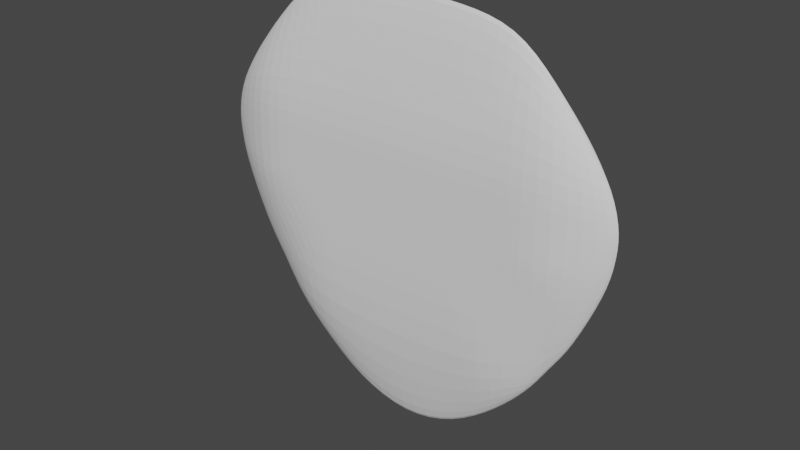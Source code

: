 # Source: activity_app_badge.blend  (saved by Blender 2.80.45; exported with 4.5.12 LTS)
import bpy
from mathutils import Matrix  # noqa: F401  (used for matrix-valued properties, if any)

bpy.ops.wm.read_factory_settings(use_empty=True)
scene = bpy.context.scene
scene.name = 'Scene'

# ---- collections
col_collection = bpy.data.collections.new('Collection'); scene.collection.children.link(col_collection)

# ---- world
world_world = bpy.data.worlds.new('World'); scene.world = world_world
world_world.use_nodes = True; world_world.node_tree.nodes.clear()
_N = world_world.node_tree.nodes; _L = world_world.node_tree.links
n0 = _N.new('ShaderNodeOutputWorld'); n0.name = 'World Output'; n0.location = (300, 300)
n1 = _N.new('ShaderNodeBackground'); n1.name = 'Background'; n1.location = (10, 300)
n1.inputs[0].default_value = (0.05088, 0.05088, 0.05088, 1.0)
_L.new(n1.outputs[0], n0.inputs[0])
n0.is_active_output = True
world_world.color = (0.05088, 0.05088, 0.05088)
world_world.use_sun_shadow = False
world_world.sun_shadow_jitter_overblur = 0.0

# ---- meshes
me_plane_001 = bpy.data.meshes.new('Plane.001')
me_plane_001.from_pydata([(0.8242, 0.5791, -3.816e-08), (0.4936, -0.7304, 2.444e-08), (0.9542, 0.01282, 1.162e-09), (0.4974, 0.9506, -4.474e-09), (0.5012, 4.125e-09, 0.09437), (0.6291, -0.571, 3.889e-08), (0.9453, 0.4141, -7.788e-09), (0.2549, 0.9905, -8.604e-10), (0.267, -0.9203, 7.228e-09), (0.813, -0.2941, 1.867e-08), (0.6694, 0.7757, -2.033e-08), (0.5012, 0.5, 0.09437), (0.5012, -0.5, 0.09437), (0.2518, 4.125e-09, 0.09437), (0.7506, 4.125e-09, 0.09437), (0.7323, -0.4268, 6.639e-09), (0.2518, -0.5, 0.09437), (0.2518, 0.5, 0.09437), (0.7506, 0.5, 0.09437), (0.9894, 0.2595, 1.133e-09), (0.5012, 0.247, 0.09437), (0.2518, 0.247, 0.09437), (0.7506, 0.247, 0.09437), (0.9783, 0.1413, 9.805e-10), (0.5012, 0.1304, 0.09437), (0.2518, 0.1304, 0.09437), (0.7506, 0.1304, 0.09437), (0.0, -1.0, 0.0), (0.0, 1.0, 0.0), (-0.8242, 0.5791, -3.816e-08), (0.0, 4.125e-09, 0.09437), (-0.4936, -0.7304, 2.444e-08), (-0.9542, 0.01282, 1.162e-09), (-0.4974, 0.9506, -4.474e-09), (-0.5012, 4.125e-09, 0.09437), (0.0, -0.5, 0.09437), (-0.6291, -0.571, 3.889e-08), (-0.9453, 0.4141, -7.788e-09), (-0.2549, 0.9905, -8.604e-10), (0.0, 0.5, 0.09437), (-0.267, -0.9203, 7.228e-09), (-0.813, -0.2941, 1.867e-08), (-0.6694, 0.7757, -2.033e-08), (-0.5012, 0.5, 0.09437), (-0.5012, -0.5, 0.09437), (-0.2518, 4.125e-09, 0.09437), (-0.7506, 4.125e-09, 0.09437), (-0.7323, -0.4268, 6.639e-09), (-0.2518, -0.5, 0.09437), (-0.2518, 0.5, 0.09437), (-0.7506, 0.5, 0.09437), (0.0, 0.247, 0.09437), (-0.9894, 0.2595, 1.133e-09), (-0.5012, 0.247, 0.09437), (-0.2518, 0.247, 0.09437), (-0.7506, 0.247, 0.09437), (0.0, 0.1304, 0.09437), (-0.9783, 0.1413, 9.805e-10), (-0.5012, 0.1304, 0.09437), (-0.2518, 0.1304, 0.09437), (-0.7506, 0.1304, 0.09437), (0.8242, 0.5791, 0.0371), (0.4936, -0.7304, 0.0371), (0.9542, 0.01282, 0.0371), (0.4974, 0.9506, 0.0371), (0.5012, 5.747e-09, 0.1315), (0.6291, -0.571, 0.0371), (0.9453, 0.4141, 0.0371), (0.2549, 0.9905, 0.0371), (0.267, -0.9203, 0.0371), (0.813, -0.2941, 0.0371), (0.6694, 0.7757, 0.0371), (0.5012, 0.5, 0.1315), (0.5012, -0.5, 0.1315), (0.2518, 5.747e-09, 0.1315), (0.7506, 5.747e-09, 0.1315), (0.7323, -0.4268, 0.0371), (0.2518, -0.5, 0.1315), (0.2518, 0.5, 0.1315), (0.7506, 0.5, 0.1315), (0.9894, 0.2595, 0.0371), (0.5012, 0.247, 0.1315), (0.2518, 0.247, 0.1315), (0.7506, 0.247, 0.1315), (0.9783, 0.1413, 0.0371), (0.5012, 0.1304, 0.1315), (0.2518, 0.1304, 0.1315), (0.7506, 0.1304, 0.1315), (0.0, -1.0, 0.0371), (0.0, 1.0, 0.0371), (-0.8242, 0.5791, 0.0371), (0.0, 5.747e-09, 0.1315), (-0.4936, -0.7304, 0.0371), (-0.9542, 0.01282, 0.0371), (-0.4974, 0.9506, 0.0371), (-0.5012, 5.747e-09, 0.1315), (0.0, -0.5, 0.1315), (-0.6291, -0.571, 0.0371), (-0.9453, 0.4141, 0.0371), (-0.2549, 0.9905, 0.0371), (0.0, 0.5, 0.1315), (-0.267, -0.9203, 0.0371), (-0.813, -0.2941, 0.0371), (-0.6694, 0.7757, 0.0371), (-0.5012, 0.5, 0.1315), (-0.5012, -0.5, 0.1315), (-0.2518, 5.747e-09, 0.1315), (-0.7506, 5.747e-09, 0.1315), (-0.7323, -0.4268, 0.0371), (-0.2518, -0.5, 0.1315), (-0.2518, 0.5, 0.1315), (-0.7506, 0.5, 0.1315), (0.0, 0.247, 0.1315), (-0.9894, 0.2595, 0.0371), (-0.5012, 0.247, 0.1315), (-0.2518, 0.247, 0.1315), (-0.7506, 0.247, 0.1315), (0.0, 0.1304, 0.1315), (-0.9783, 0.1413, 0.0371), (-0.5012, 0.1304, 0.1315), (-0.2518, 0.1304, 0.1315), (-0.7506, 0.1304, 0.1315)], [], [(18, 10, 0, 6), (17, 7, 3, 11), (16, 13, 4, 12), (15, 14, 2, 9), (12, 4, 14, 15), (1, 12, 15, 5), (35, 30, 13, 16), (27, 35, 16, 8), (8, 16, 12, 1), (39, 28, 7, 17), (51, 39, 17, 21), (21, 17, 11, 20), (11, 3, 10, 18), (20, 11, 18, 22), (22, 18, 6, 19), (26, 22, 19, 23), (24, 20, 22, 26), (25, 21, 20, 24), (56, 51, 21, 25), (30, 56, 25, 13), (13, 25, 24, 4), (4, 24, 26, 14), (14, 26, 23, 2), (50, 37, 29, 42), (49, 43, 33, 38), (48, 44, 34, 45), (47, 41, 32, 46), (44, 47, 46, 34), (31, 36, 47, 44), (35, 48, 45, 30), (27, 40, 48, 35), (40, 31, 44, 48), (39, 49, 38, 28), (51, 54, 49, 39), (54, 53, 43, 49), (43, 50, 42, 33), (53, 55, 50, 43), (55, 52, 37, 50), (60, 57, 52, 55), (58, 60, 55, 53), (59, 58, 53, 54), (56, 59, 54, 51), (30, 45, 59, 56), (45, 34, 58, 59), (34, 46, 60, 58), (46, 32, 57, 60), (79, 67, 61, 71), (78, 72, 64, 68), (77, 73, 65, 74), (76, 70, 63, 75), (73, 76, 75, 65), (62, 66, 76, 73), (96, 77, 74, 91), (88, 69, 77, 96), (69, 62, 73, 77), (100, 78, 68, 89), (112, 82, 78, 100), (82, 81, 72, 78), (72, 79, 71, 64), (81, 83, 79, 72), (83, 80, 67, 79), (87, 84, 80, 83), (85, 87, 83, 81), (86, 85, 81, 82), (117, 86, 82, 112), (91, 74, 86, 117), (74, 65, 85, 86), (65, 75, 87, 85), (75, 63, 84, 87), (111, 103, 90, 98), (110, 99, 94, 104), (109, 106, 95, 105), (108, 107, 93, 102), (105, 95, 107, 108), (92, 105, 108, 97), (96, 91, 106, 109), (88, 96, 109, 101), (101, 109, 105, 92), (100, 89, 99, 110), (112, 100, 110, 115), (115, 110, 104, 114), (104, 94, 103, 111), (114, 104, 111, 116), (116, 111, 98, 113), (121, 116, 113, 118), (119, 114, 116, 121), (120, 115, 114, 119), (117, 112, 115, 120), (91, 117, 120, 106), (106, 120, 119, 95), (95, 119, 121, 107), (107, 121, 118, 93), (36, 31, 92, 97), (15, 9, 70, 76), (1, 5, 66, 62), (23, 19, 80, 84), (37, 52, 113, 98), (19, 6, 67, 80), (38, 33, 94, 99), (3, 7, 68, 64), (40, 27, 88, 101), (6, 0, 61, 67), (42, 29, 90, 103), (7, 28, 89, 68), (29, 37, 98, 90), (27, 8, 69, 88), (28, 38, 99, 89), (0, 10, 71, 61), (8, 1, 62, 69), (57, 32, 93, 118), (31, 40, 101, 92), (9, 2, 63, 70), (32, 41, 102, 93), (10, 3, 64, 71), (33, 42, 103, 94), (2, 23, 84, 63), (47, 36, 97, 108), (52, 57, 118, 113), (5, 15, 76, 66), (41, 47, 108, 102)])
_uv = me_plane_001.uv_layers.new(name='UVMap')
_uv.uv.foreach_set('vector', [0.75, 0.75, 0.75, 1.0, 1.0, 1.0, 1.0, 0.75, 0.25, 0.75, 0.25, 1.0, 0.5, 1.0, 0.5, 0.75, 0.25, 0.25, 0.25, 0.5, 0.5, 0.5, 0.5, 0.25, 0.75, 0.25, 0.75, 0.5, 1.0, 0.5, 1.0, 0.25, 0.5, 0.25, 0.5, 0.5, 0.75, 0.5, 0.75, 0.25, 0.5, 0.0, 0.5, 0.25, 0.75, 0.25, 0.75, 0.0, 0.0, 0.25, 0.0, 0.5, 0.25, 0.5, 0.25, 0.25, 0.0, 0.0, 0.0, 0.25, 0.25, 0.25, 0.25, 0.0, 0.25, 0.0, 0.25, 0.25, 0.5, 0.25, 0.5, 0.0, 0.0, 0.75, 0.0, 1.0, 0.25, 1.0, 0.25, 0.75, 0.0, 0.6235, 0.0, 0.75, 0.25, 0.75, 0.25, 0.6235, 0.25, 0.6235, 0.25, 0.75, 0.5, 0.75, 0.5, 0.6235, 0.5, 0.75, 0.5, 1.0, 0.75, 1.0, 0.75, 0.75, 0.5, 0.6235, 0.5, 0.75, 0.75, 0.75, 0.75, 0.6235, 0.75, 0.6235, 0.75, 0.75, 1.0, 0.75, 1.0, 0.6235, 0.75, 0.5652, 0.75, 0.6235, 1.0, 0.6235, 1.0, 0.5652, 0.5, 0.5652, 0.5, 0.6235, 0.75, 0.6235, 0.75, 0.5652, 0.25, 0.5652, 0.25, 0.6235, 0.5, 0.6235, 0.5, 0.5652, 0.0, 0.5652, 0.0, 0.6235, 0.25, 0.6235, 0.25, 0.5652, 0.0, 0.5, 0.0, 0.5652, 0.25, 0.5652, 0.25, 0.5, 0.25, 0.5, 0.25, 0.5652, 0.5, 0.5652, 0.5, 0.5, 0.5, 0.5, 0.5, 0.5652, 0.75, 0.5652, 0.75, 0.5, 0.75, 0.5, 0.75, 0.5652, 1.0, 0.5652, 1.0, 0.5, 0.75, 0.75, 1.0, 0.75, 1.0, 1.0, 0.75, 1.0, 0.25, 0.75, 0.5, 0.75, 0.5, 1.0, 0.25, 1.0, 0.25, 0.25, 0.5, 0.25, 0.5, 0.5, 0.25, 0.5, 0.75, 0.25, 1.0, 0.25, 1.0, 0.5, 0.75, 0.5, 0.5, 0.25, 0.75, 0.25, 0.75, 0.5, 0.5, 0.5, 0.5, 0.0, 0.75, 0.0, 0.75, 0.25, 0.5, 0.25, 0.0, 0.25, 0.25, 0.25, 0.25, 0.5, 0.0, 0.5, 0.0, 0.0, 0.25, 0.0, 0.25, 0.25, 0.0, 0.25, 0.25, 0.0, 0.5, 0.0, 0.5, 0.25, 0.25, 0.25, 0.0, 0.75, 0.25, 0.75, 0.25, 1.0, 0.0, 1.0, 0.0, 0.6235, 0.25, 0.6235, 0.25, 0.75, 0.0, 0.75, 0.25, 0.6235, 0.5, 0.6235, 0.5, 0.75, 0.25, 0.75, 0.5, 0.75, 0.75, 0.75, 0.75, 1.0, 0.5, 1.0, 0.5, 0.6235, 0.75, 0.6235, 0.75, 0.75, 0.5, 0.75, 0.75, 0.6235, 1.0, 0.6235, 1.0, 0.75, 0.75, 0.75, 0.75, 0.5652, 1.0, 0.5652, 1.0, 0.6235, 0.75, 0.6235, 0.5, 0.5652, 0.75, 0.5652, 0.75, 0.6235, 0.5, 0.6235, 0.25, 0.5652, 0.5, 0.5652, 0.5, 0.6235, 0.25, 0.6235, 0.0, 0.5652, 0.25, 0.5652, 0.25, 0.6235, 0.0, 0.6235, 0.0, 0.5, 0.25, 0.5, 0.25, 0.5652, 0.0, 0.5652, 0.25, 0.5, 0.5, 0.5, 0.5, 0.5652, 0.25, 0.5652, 0.5, 0.5, 0.75, 0.5, 0.75, 0.5652, 0.5, 0.5652, 0.75, 0.5, 1.0, 0.5, 1.0, 0.5652, 0.75, 0.5652, 0.75, 0.75, 1.0, 0.75, 1.0, 1.0, 0.75, 1.0, 0.25, 0.75, 0.5, 0.75, 0.5, 1.0, 0.25, 1.0, 0.25, 0.25, 0.5, 0.25, 0.5, 0.5, 0.25, 0.5, 0.75, 0.25, 1.0, 0.25, 1.0, 0.5, 0.75, 0.5, 0.5, 0.25, 0.75, 0.25, 0.75, 0.5, 0.5, 0.5, 0.5, 0.0, 0.75, 0.0, 0.75, 0.25, 0.5, 0.25, 0.0, 0.25, 0.25, 0.25, 0.25, 0.5, 0.0, 0.5, 0.0, 0.0, 0.25, 0.0, 0.25, 0.25, 0.0, 0.25, 0.25, 0.0, 0.5, 0.0, 0.5, 0.25, 0.25, 0.25, 0.0, 0.75, 0.25, 0.75, 0.25, 1.0, 0.0, 1.0, 0.0, 0.6235, 0.25, 0.6235, 0.25, 0.75, 0.0, 0.75, 0.25, 0.6235, 0.5, 0.6235, 0.5, 0.75, 0.25, 0.75, 0.5, 0.75, 0.75, 0.75, 0.75, 1.0, 0.5, 1.0, 0.5, 0.6235, 0.75, 0.6235, 0.75, 0.75, 0.5, 0.75, 0.75, 0.6235, 1.0, 0.6235, 1.0, 0.75, 0.75, 0.75, 0.75, 0.5652, 1.0, 0.5652, 1.0, 0.6235, 0.75, 0.6235, 0.5, 0.5652, 0.75, 0.5652, 0.75, 0.6235, 0.5, 0.6235, 0.25, 0.5652, 0.5, 0.5652, 0.5, 0.6235, 0.25, 0.6235, 0.0, 0.5652, 0.25, 0.5652, 0.25, 0.6235, 0.0, 0.6235, 0.0, 0.5, 0.25, 0.5, 0.25, 0.5652, 0.0, 0.5652, 0.25, 0.5, 0.5, 0.5, 0.5, 0.5652, 0.25, 0.5652, 0.5, 0.5, 0.75, 0.5, 0.75, 0.5652, 0.5, 0.5652, 0.75, 0.5, 1.0, 0.5, 1.0, 0.5652, 0.75, 0.5652, 0.75, 0.75, 0.75, 1.0, 1.0, 1.0, 1.0, 0.75, 0.25, 0.75, 0.25, 1.0, 0.5, 1.0, 0.5, 0.75, 0.25, 0.25, 0.25, 0.5, 0.5, 0.5, 0.5, 0.25, 0.75, 0.25, 0.75, 0.5, 1.0, 0.5, 1.0, 0.25, 0.5, 0.25, 0.5, 0.5, 0.75, 0.5, 0.75, 0.25, 0.5, 0.0, 0.5, 0.25, 0.75, 0.25, 0.75, 0.0, 0.0, 0.25, 0.0, 0.5, 0.25, 0.5, 0.25, 0.25, 0.0, 0.0, 0.0, 0.25, 0.25, 0.25, 0.25, 0.0, 0.25, 0.0, 0.25, 0.25, 0.5, 0.25, 0.5, 0.0, 0.0, 0.75, 0.0, 1.0, 0.25, 1.0, 0.25, 0.75, 0.0, 0.6235, 0.0, 0.75, 0.25, 0.75, 0.25, 0.6235, 0.25, 0.6235, 0.25, 0.75, 0.5, 0.75, 0.5, 0.6235, 0.5, 0.75, 0.5, 1.0, 0.75, 1.0, 0.75, 0.75, 0.5, 0.6235, 0.5, 0.75, 0.75, 0.75, 0.75, 0.6235, 0.75, 0.6235, 0.75, 0.75, 1.0, 0.75, 1.0, 0.6235, 0.75, 0.5652, 0.75, 0.6235, 1.0, 0.6235, 1.0, 0.5652, 0.5, 0.5652, 0.5, 0.6235, 0.75, 0.6235, 0.75, 0.5652, 0.25, 0.5652, 0.25, 0.6235, 0.5, 0.6235, 0.5, 0.5652, 0.0, 0.5652, 0.0, 0.6235, 0.25, 0.6235, 0.25, 0.5652, 0.0, 0.5, 0.0, 0.5652, 0.25, 0.5652, 0.25, 0.5, 0.25, 0.5, 0.25, 0.5652, 0.5, 0.5652, 0.5, 0.5, 0.5, 0.5, 0.5, 0.5652, 0.75, 0.5652, 0.75, 0.5, 0.75, 0.5, 0.75, 0.5652, 1.0, 0.5652, 1.0, 0.5, 0.75, 0.0, 0.5, 0.0, 0.5, 0.0, 0.75, 0.0, 0.75, 0.25, 1.0, 0.25, 1.0, 0.25, 0.75, 0.25, 0.5, 0.0, 0.75, 0.0, 0.75, 0.0, 0.5, 0.0, 1.0, 0.5652, 1.0, 0.6235, 1.0, 0.6235, 1.0, 0.5652, 1.0, 0.75, 1.0, 0.6235, 1.0, 0.6235, 1.0, 0.75, 1.0, 0.6235, 1.0, 0.75, 1.0, 0.75, 1.0, 0.6235, 0.25, 1.0, 0.5, 1.0, 0.5, 1.0, 0.25, 1.0, 0.5, 1.0, 0.25, 1.0, 0.25, 1.0, 0.5, 1.0, 0.25, 0.0, 0.0, 0.0, 0.0, 0.0, 0.25, 0.0, 1.0, 0.75, 1.0, 1.0, 1.0, 1.0, 1.0, 0.75, 0.75, 1.0, 1.0, 1.0, 1.0, 1.0, 0.75, 1.0, 0.25, 1.0, 0.0, 1.0, 0.0, 1.0, 0.25, 1.0, 1.0, 1.0, 1.0, 0.75, 1.0, 0.75, 1.0, 1.0, 0.0, 0.0, 0.25, 0.0, 0.25, 0.0, 0.0, 0.0, 0.0, 1.0, 0.25, 1.0, 0.25, 1.0, 0.0, 1.0, 1.0, 1.0, 0.75, 1.0, 0.75, 1.0, 1.0, 1.0, 0.25, 0.0, 0.5, 0.0, 0.5, 0.0, 0.25, 0.0, 1.0, 0.5652, 1.0, 0.5, 1.0, 0.5, 1.0, 0.5652, 0.5, 0.0, 0.25, 0.0, 0.25, 0.0, 0.5, 0.0, 1.0, 0.25, 1.0, 0.5, 1.0, 0.5, 1.0, 0.25, 1.0, 0.5, 1.0, 0.25, 1.0, 0.25, 1.0, 0.5, 0.75, 1.0, 0.5, 1.0, 0.5, 1.0, 0.75, 1.0, 0.5, 1.0, 0.75, 1.0, 0.75, 1.0, 0.5, 1.0, 1.0, 0.5, 1.0, 0.5652, 1.0, 0.5652, 1.0, 0.5, 0.75, 0.25, 0.75, 0.0, 0.75, 0.0, 0.75, 0.25, 1.0, 0.6235, 1.0, 0.5652, 1.0, 0.5652, 1.0, 0.6235, 0.75, 0.0, 0.75, 0.25, 0.75, 0.25, 0.75, 0.0, 1.0, 0.25, 0.75, 0.25, 0.75, 0.25, 1.0, 0.25])
me_plane_001.use_remesh_preserve_volume = False
me_plane_001.use_remesh_preserve_attributes = False
me_plane_001.use_mirror_vertex_groups = False
me_plane_001.update()

# ---- objects
ob_empty = bpy.data.objects.new('Empty', None)
ob_plane = bpy.data.objects.new('Plane', me_plane_001)

# ---- transforms, parenting, visibility, modifiers, constraints
ob_empty.location = (0.0, 0.0, 0.0)
ob_empty.rotation_euler = (1.571, -0.0, -0.0)
ob_empty.empty_display_type = 'IMAGE'
ob_empty.empty_display_size = 5.0
ob_empty.empty_image_depth = 'BACK'
ob_empty.show_empty_image_perspective = False
ob_empty.empty_image_side = 'FRONT'
ob_empty.lineart.crease_threshold = 0.0
ob_plane.location = (1.166, -2.265e-08, 0.1686)
ob_plane.rotation_euler = (1.571, -0.0, 0.0)
ob_plane.lineart.crease_threshold = 0.0
_m = ob_plane.modifiers.new('Subdivision', 'SUBSURF')
_m.uv_smooth = 'NONE'
_m.levels = 3
_m.show_only_control_edges = False

# ---- collection membership
col_collection.objects.link(ob_empty)
col_collection.objects.link(ob_plane)

# ---- scene / render settings (as saved in the file)
scene.frame_start = 1; scene.frame_end = 250; scene.frame_set(1)
scene.render.engine = 'BLENDER_EEVEE_NEXT'
scene.cycles.use_denoising = False
scene.cycles.samples = 128
scene.cycles.sampling_pattern = 'TABULATED_SOBOL'
scene.cycles.use_adaptive_sampling = False
scene.cycles.use_light_tree = False
scene.view_settings.view_transform = 'Filmic'
bpy.context.view_layer.update()

# ---- added for rendering (the .blend has no active camera and no usable light): camera, sun
cam_auto = bpy.data.cameras.new('AutoCamera')
cam_auto.lens = 50.0
cam_auto.sensor_width = 36.0
cam_auto.clip_end = 1000.0
ob_auto_camera = bpy.data.objects.new('AutoCamera', cam_auto)
scene.collection.objects.link(ob_auto_camera)
ob_auto_camera.location = (3.77237, -3.19292, 2.25337)
ob_auto_camera.rotation_euler = (1.09748, -7.21219e-08, 0.694738)
scene.camera = ob_auto_camera
light_auto_sun = bpy.data.lights.new('AutoSun', 'SUN')
light_auto_sun.energy = 3.0
light_auto_sun.angle = 0.0523599
ob_auto_sun = bpy.data.objects.new('AutoSun', light_auto_sun)
scene.collection.objects.link(ob_auto_sun)
ob_auto_sun.rotation_euler = (0.872665, 0.174533, 0.523599)
bpy.context.view_layer.update()
